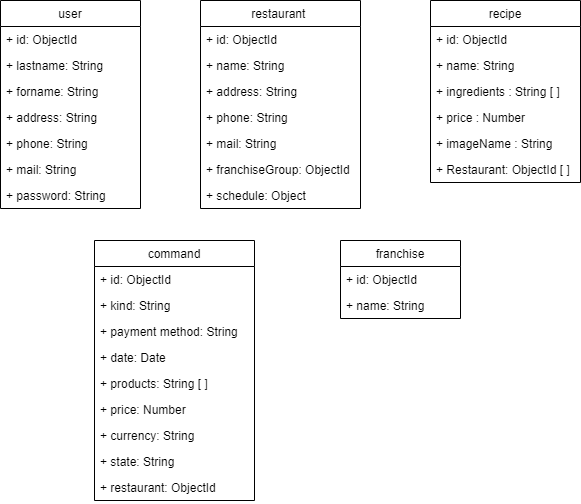

The diagram above was exported from draw.io. Its source (the exported page's mxGraphModel, read from the mxfile embedded in the PNG):
<mxGraphModel dx="1342" dy="614" grid="1" gridSize="10" guides="1" tooltips="1" connect="1" arrows="1" fold="1" page="1" pageScale="1" pageWidth="827" pageHeight="1169" math="0" shadow="0">
  <root>
    <mxCell id="0" />
    <mxCell id="1" parent="0" />
    <mxCell id="3FWBkzcn-QdzRh-8f8ql-5" value="user" style="swimlane;fontStyle=0;childLayout=stackLayout;horizontal=1;startSize=26;fillColor=none;horizontalStack=0;resizeParent=1;resizeParentMax=0;resizeLast=0;collapsible=1;marginBottom=0;" parent="1" vertex="1">
      <mxGeometry x="160" y="40" width="140" height="208" as="geometry" />
    </mxCell>
    <mxCell id="nwB7gRJehWarmPDSJBnv-1" value="+ id: ObjectId" style="text;strokeColor=none;fillColor=none;align=left;verticalAlign=top;spacingLeft=4;spacingRight=4;overflow=hidden;rotatable=0;points=[[0,0.5],[1,0.5]];portConstraint=eastwest;" parent="3FWBkzcn-QdzRh-8f8ql-5" vertex="1">
      <mxGeometry y="26" width="140" height="26" as="geometry" />
    </mxCell>
    <mxCell id="3FWBkzcn-QdzRh-8f8ql-7" value="+ lastname: String" style="text;strokeColor=none;fillColor=none;align=left;verticalAlign=top;spacingLeft=4;spacingRight=4;overflow=hidden;rotatable=0;points=[[0,0.5],[1,0.5]];portConstraint=eastwest;" parent="3FWBkzcn-QdzRh-8f8ql-5" vertex="1">
      <mxGeometry y="52" width="140" height="26" as="geometry" />
    </mxCell>
    <mxCell id="3FWBkzcn-QdzRh-8f8ql-8" value="+ forname: String" style="text;strokeColor=none;fillColor=none;align=left;verticalAlign=top;spacingLeft=4;spacingRight=4;overflow=hidden;rotatable=0;points=[[0,0.5],[1,0.5]];portConstraint=eastwest;" parent="3FWBkzcn-QdzRh-8f8ql-5" vertex="1">
      <mxGeometry y="78" width="140" height="26" as="geometry" />
    </mxCell>
    <mxCell id="4dUGxxEAvcd7MGg6SBJ8-1" value="+ address: String" style="text;strokeColor=none;fillColor=none;align=left;verticalAlign=top;spacingLeft=4;spacingRight=4;overflow=hidden;rotatable=0;points=[[0,0.5],[1,0.5]];portConstraint=eastwest;" parent="3FWBkzcn-QdzRh-8f8ql-5" vertex="1">
      <mxGeometry y="104" width="140" height="26" as="geometry" />
    </mxCell>
    <mxCell id="3FWBkzcn-QdzRh-8f8ql-10" value="+ phone: String" style="text;strokeColor=none;fillColor=none;align=left;verticalAlign=top;spacingLeft=4;spacingRight=4;overflow=hidden;rotatable=0;points=[[0,0.5],[1,0.5]];portConstraint=eastwest;" parent="3FWBkzcn-QdzRh-8f8ql-5" vertex="1">
      <mxGeometry y="130" width="140" height="26" as="geometry" />
    </mxCell>
    <mxCell id="3FWBkzcn-QdzRh-8f8ql-9" value="+ mail: String" style="text;strokeColor=none;fillColor=none;align=left;verticalAlign=top;spacingLeft=4;spacingRight=4;overflow=hidden;rotatable=0;points=[[0,0.5],[1,0.5]];portConstraint=eastwest;" parent="3FWBkzcn-QdzRh-8f8ql-5" vertex="1">
      <mxGeometry y="156" width="140" height="26" as="geometry" />
    </mxCell>
    <mxCell id="4dUGxxEAvcd7MGg6SBJ8-2" value="+ password: String" style="text;strokeColor=none;fillColor=none;align=left;verticalAlign=top;spacingLeft=4;spacingRight=4;overflow=hidden;rotatable=0;points=[[0,0.5],[1,0.5]];portConstraint=eastwest;" parent="3FWBkzcn-QdzRh-8f8ql-5" vertex="1">
      <mxGeometry y="182" width="140" height="26" as="geometry" />
    </mxCell>
    <mxCell id="wjdTu7iG2o5xmasmIjsv-15" value="restaurant " style="swimlane;fontStyle=0;childLayout=stackLayout;horizontal=1;startSize=26;fillColor=none;horizontalStack=0;resizeParent=1;resizeParentMax=0;resizeLast=0;collapsible=1;marginBottom=0;" parent="1" vertex="1">
      <mxGeometry x="360" y="40" width="160" height="208" as="geometry" />
    </mxCell>
    <mxCell id="j0ap6RvYRPT2Da4p8F-x-1" value="+ id: ObjectId" style="text;strokeColor=none;fillColor=none;align=left;verticalAlign=top;spacingLeft=4;spacingRight=4;overflow=hidden;rotatable=0;points=[[0,0.5],[1,0.5]];portConstraint=eastwest;" parent="wjdTu7iG2o5xmasmIjsv-15" vertex="1">
      <mxGeometry y="26" width="160" height="26" as="geometry" />
    </mxCell>
    <mxCell id="j0ap6RvYRPT2Da4p8F-x-7" value="+ name: String" style="text;strokeColor=none;fillColor=none;align=left;verticalAlign=top;spacingLeft=4;spacingRight=4;overflow=hidden;rotatable=0;points=[[0,0.5],[1,0.5]];portConstraint=eastwest;" parent="wjdTu7iG2o5xmasmIjsv-15" vertex="1">
      <mxGeometry y="52" width="160" height="26" as="geometry" />
    </mxCell>
    <mxCell id="j0ap6RvYRPT2Da4p8F-x-3" value="+ address: String" style="text;strokeColor=none;fillColor=none;align=left;verticalAlign=top;spacingLeft=4;spacingRight=4;overflow=hidden;rotatable=0;points=[[0,0.5],[1,0.5]];portConstraint=eastwest;" parent="wjdTu7iG2o5xmasmIjsv-15" vertex="1">
      <mxGeometry y="78" width="160" height="26" as="geometry" />
    </mxCell>
    <mxCell id="j0ap6RvYRPT2Da4p8F-x-4" value="+ phone: String" style="text;strokeColor=none;fillColor=none;align=left;verticalAlign=top;spacingLeft=4;spacingRight=4;overflow=hidden;rotatable=0;points=[[0,0.5],[1,0.5]];portConstraint=eastwest;" parent="wjdTu7iG2o5xmasmIjsv-15" vertex="1">
      <mxGeometry y="104" width="160" height="26" as="geometry" />
    </mxCell>
    <mxCell id="j0ap6RvYRPT2Da4p8F-x-5" value="+ mail: String" style="text;strokeColor=none;fillColor=none;align=left;verticalAlign=top;spacingLeft=4;spacingRight=4;overflow=hidden;rotatable=0;points=[[0,0.5],[1,0.5]];portConstraint=eastwest;" parent="wjdTu7iG2o5xmasmIjsv-15" vertex="1">
      <mxGeometry y="130" width="160" height="26" as="geometry" />
    </mxCell>
    <mxCell id="j0ap6RvYRPT2Da4p8F-x-6" value="+ franchiseGroup: ObjectId" style="text;strokeColor=none;fillColor=none;align=left;verticalAlign=top;spacingLeft=4;spacingRight=4;overflow=hidden;rotatable=0;points=[[0,0.5],[1,0.5]];portConstraint=eastwest;" parent="wjdTu7iG2o5xmasmIjsv-15" vertex="1">
      <mxGeometry y="156" width="160" height="26" as="geometry" />
    </mxCell>
    <mxCell id="j0ap6RvYRPT2Da4p8F-x-2" value="+ schedule: Object" style="text;strokeColor=none;fillColor=none;align=left;verticalAlign=top;spacingLeft=4;spacingRight=4;overflow=hidden;rotatable=0;points=[[0,0.5],[1,0.5]];portConstraint=eastwest;" parent="wjdTu7iG2o5xmasmIjsv-15" vertex="1">
      <mxGeometry y="182" width="160" height="26" as="geometry" />
    </mxCell>
    <mxCell id="wjdTu7iG2o5xmasmIjsv-20" value="franchise" style="swimlane;fontStyle=0;childLayout=stackLayout;horizontal=1;startSize=26;fillColor=none;horizontalStack=0;resizeParent=1;resizeParentMax=0;resizeLast=0;collapsible=1;marginBottom=0;" parent="1" vertex="1">
      <mxGeometry x="500" y="280" width="120" height="78" as="geometry">
        <mxRectangle x="580" y="120" width="70" height="26" as="alternateBounds" />
      </mxGeometry>
    </mxCell>
    <mxCell id="QK3e-IcPy3tkH6inyHYr-1" value="+ id: ObjectId" style="text;strokeColor=none;fillColor=none;align=left;verticalAlign=top;spacingLeft=4;spacingRight=4;overflow=hidden;rotatable=0;points=[[0,0.5],[1,0.5]];portConstraint=eastwest;" parent="wjdTu7iG2o5xmasmIjsv-20" vertex="1">
      <mxGeometry y="26" width="120" height="26" as="geometry" />
    </mxCell>
    <mxCell id="QK3e-IcPy3tkH6inyHYr-2" value="+ name: String" style="text;strokeColor=none;fillColor=none;align=left;verticalAlign=top;spacingLeft=4;spacingRight=4;overflow=hidden;rotatable=0;points=[[0,0.5],[1,0.5]];portConstraint=eastwest;" parent="wjdTu7iG2o5xmasmIjsv-20" vertex="1">
      <mxGeometry y="52" width="120" height="26" as="geometry" />
    </mxCell>
    <mxCell id="wjdTu7iG2o5xmasmIjsv-21" value="command" style="swimlane;fontStyle=0;childLayout=stackLayout;horizontal=1;startSize=26;fillColor=none;horizontalStack=0;resizeParent=1;resizeParentMax=0;resizeLast=0;collapsible=1;marginBottom=0;" parent="1" vertex="1">
      <mxGeometry x="254" y="280" width="160" height="260" as="geometry" />
    </mxCell>
    <mxCell id="nwB7gRJehWarmPDSJBnv-3" value="+ id: ObjectId" style="text;strokeColor=none;fillColor=none;align=left;verticalAlign=top;spacingLeft=4;spacingRight=4;overflow=hidden;rotatable=0;points=[[0,0.5],[1,0.5]];portConstraint=eastwest;" parent="wjdTu7iG2o5xmasmIjsv-21" vertex="1">
      <mxGeometry y="26" width="160" height="26" as="geometry" />
    </mxCell>
    <mxCell id="nwB7gRJehWarmPDSJBnv-4" value="+ kind: String" style="text;strokeColor=none;fillColor=none;align=left;verticalAlign=top;spacingLeft=4;spacingRight=4;overflow=hidden;rotatable=0;points=[[0,0.5],[1,0.5]];portConstraint=eastwest;" parent="wjdTu7iG2o5xmasmIjsv-21" vertex="1">
      <mxGeometry y="52" width="160" height="26" as="geometry" />
    </mxCell>
    <mxCell id="nwB7gRJehWarmPDSJBnv-7" value="+ payment method: String" style="text;strokeColor=none;fillColor=none;align=left;verticalAlign=top;spacingLeft=4;spacingRight=4;overflow=hidden;rotatable=0;points=[[0,0.5],[1,0.5]];portConstraint=eastwest;" parent="wjdTu7iG2o5xmasmIjsv-21" vertex="1">
      <mxGeometry y="78" width="160" height="26" as="geometry" />
    </mxCell>
    <mxCell id="nwB7gRJehWarmPDSJBnv-10" value="+ date: Date" style="text;strokeColor=none;fillColor=none;align=left;verticalAlign=top;spacingLeft=4;spacingRight=4;overflow=hidden;rotatable=0;points=[[0,0.5],[1,0.5]];portConstraint=eastwest;" parent="wjdTu7iG2o5xmasmIjsv-21" vertex="1">
      <mxGeometry y="104" width="160" height="26" as="geometry" />
    </mxCell>
    <mxCell id="nwB7gRJehWarmPDSJBnv-9" value="+ products: String [ ]" style="text;strokeColor=none;fillColor=none;align=left;verticalAlign=top;spacingLeft=4;spacingRight=4;overflow=hidden;rotatable=0;points=[[0,0.5],[1,0.5]];portConstraint=eastwest;" parent="wjdTu7iG2o5xmasmIjsv-21" vertex="1">
      <mxGeometry y="130" width="160" height="26" as="geometry" />
    </mxCell>
    <mxCell id="nwB7gRJehWarmPDSJBnv-8" value="+ price: Number" style="text;strokeColor=none;fillColor=none;align=left;verticalAlign=top;spacingLeft=4;spacingRight=4;overflow=hidden;rotatable=0;points=[[0,0.5],[1,0.5]];portConstraint=eastwest;" parent="wjdTu7iG2o5xmasmIjsv-21" vertex="1">
      <mxGeometry y="156" width="160" height="26" as="geometry" />
    </mxCell>
    <mxCell id="nwB7gRJehWarmPDSJBnv-5" value="+ currency: String" style="text;strokeColor=none;fillColor=none;align=left;verticalAlign=top;spacingLeft=4;spacingRight=4;overflow=hidden;rotatable=0;points=[[0,0.5],[1,0.5]];portConstraint=eastwest;" parent="wjdTu7iG2o5xmasmIjsv-21" vertex="1">
      <mxGeometry y="182" width="160" height="26" as="geometry" />
    </mxCell>
    <mxCell id="nwB7gRJehWarmPDSJBnv-2" value="+ state: String" style="text;strokeColor=none;fillColor=none;align=left;verticalAlign=top;spacingLeft=4;spacingRight=4;overflow=hidden;rotatable=0;points=[[0,0.5],[1,0.5]];portConstraint=eastwest;" parent="wjdTu7iG2o5xmasmIjsv-21" vertex="1">
      <mxGeometry y="208" width="160" height="26" as="geometry" />
    </mxCell>
    <mxCell id="nwB7gRJehWarmPDSJBnv-6" value="+ restaurant: ObjectId" style="text;strokeColor=none;fillColor=none;align=left;verticalAlign=top;spacingLeft=4;spacingRight=4;overflow=hidden;rotatable=0;points=[[0,0.5],[1,0.5]];portConstraint=eastwest;" parent="wjdTu7iG2o5xmasmIjsv-21" vertex="1">
      <mxGeometry y="234" width="160" height="26" as="geometry" />
    </mxCell>
    <mxCell id="4dUGxxEAvcd7MGg6SBJ8-12" value="recipe" style="swimlane;fontStyle=0;childLayout=stackLayout;horizontal=1;startSize=26;fillColor=none;horizontalStack=0;resizeParent=1;resizeParentMax=0;resizeLast=0;collapsible=1;marginBottom=0;" parent="1" vertex="1">
      <mxGeometry x="590" y="40" width="150" height="182" as="geometry">
        <mxRectangle x="580" y="120" width="70" height="26" as="alternateBounds" />
      </mxGeometry>
    </mxCell>
    <mxCell id="4dUGxxEAvcd7MGg6SBJ8-13" value="+ id: ObjectId" style="text;strokeColor=none;fillColor=none;align=left;verticalAlign=top;spacingLeft=4;spacingRight=4;overflow=hidden;rotatable=0;points=[[0,0.5],[1,0.5]];portConstraint=eastwest;" parent="4dUGxxEAvcd7MGg6SBJ8-12" vertex="1">
      <mxGeometry y="26" width="150" height="26" as="geometry" />
    </mxCell>
    <mxCell id="4dUGxxEAvcd7MGg6SBJ8-14" value="+ name: String" style="text;strokeColor=none;fillColor=none;align=left;verticalAlign=top;spacingLeft=4;spacingRight=4;overflow=hidden;rotatable=0;points=[[0,0.5],[1,0.5]];portConstraint=eastwest;" parent="4dUGxxEAvcd7MGg6SBJ8-12" vertex="1">
      <mxGeometry y="52" width="150" height="26" as="geometry" />
    </mxCell>
    <mxCell id="4dUGxxEAvcd7MGg6SBJ8-15" value="+ ingredients : String [ ]" style="text;strokeColor=none;fillColor=none;align=left;verticalAlign=top;spacingLeft=4;spacingRight=4;overflow=hidden;rotatable=0;points=[[0,0.5],[1,0.5]];portConstraint=eastwest;" parent="4dUGxxEAvcd7MGg6SBJ8-12" vertex="1">
      <mxGeometry y="78" width="150" height="26" as="geometry" />
    </mxCell>
    <mxCell id="4dUGxxEAvcd7MGg6SBJ8-16" value="+ price : Number" style="text;strokeColor=none;fillColor=none;align=left;verticalAlign=top;spacingLeft=4;spacingRight=4;overflow=hidden;rotatable=0;points=[[0,0.5],[1,0.5]];portConstraint=eastwest;" parent="4dUGxxEAvcd7MGg6SBJ8-12" vertex="1">
      <mxGeometry y="104" width="150" height="26" as="geometry" />
    </mxCell>
    <mxCell id="4dUGxxEAvcd7MGg6SBJ8-17" value="+ imageName : String" style="text;strokeColor=none;fillColor=none;align=left;verticalAlign=top;spacingLeft=4;spacingRight=4;overflow=hidden;rotatable=0;points=[[0,0.5],[1,0.5]];portConstraint=eastwest;" parent="4dUGxxEAvcd7MGg6SBJ8-12" vertex="1">
      <mxGeometry y="130" width="150" height="26" as="geometry" />
    </mxCell>
    <mxCell id="4dUGxxEAvcd7MGg6SBJ8-18" value="+ Restaurant: ObjectId [ ]" style="text;strokeColor=none;fillColor=none;align=left;verticalAlign=top;spacingLeft=4;spacingRight=4;overflow=hidden;rotatable=0;points=[[0,0.5],[1,0.5]];portConstraint=eastwest;" parent="4dUGxxEAvcd7MGg6SBJ8-12" vertex="1">
      <mxGeometry y="156" width="150" height="26" as="geometry" />
    </mxCell>
  </root>
</mxGraphModel>